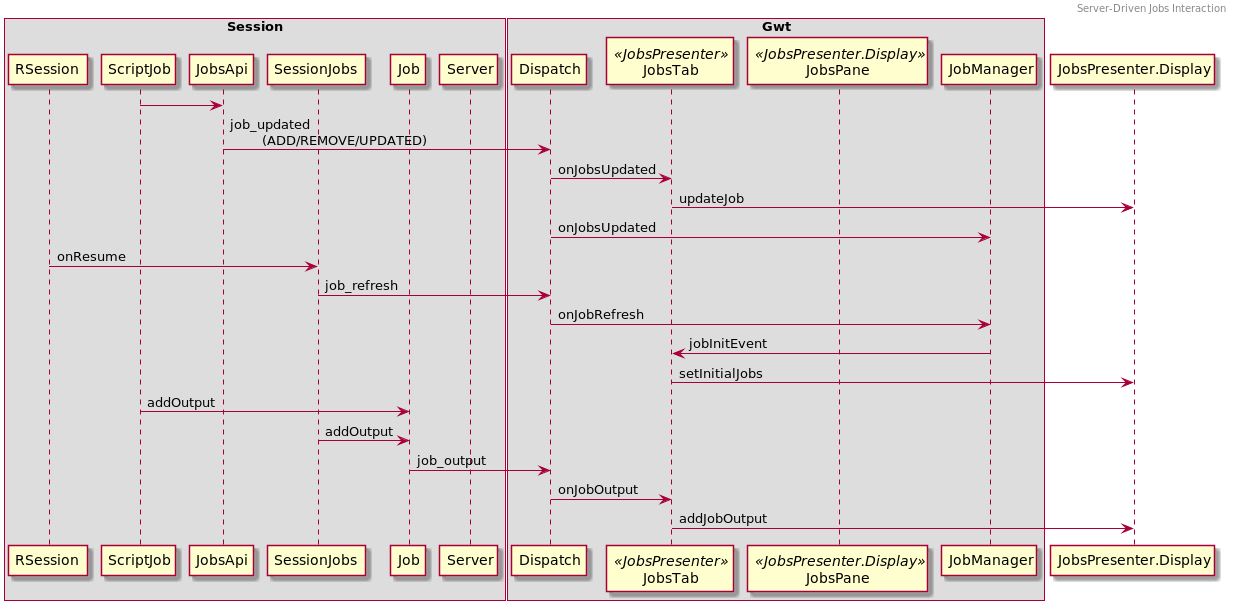

The diagram above was rendered by PlantUML. Its source (embedded in the PNG):
@startuml
header
Server-Driven Jobs Interaction
endheader
box "Session"
participant RSession
participant ScriptJob
participant JobsApi
participant SessionJobs
participant Job
participant Server
endbox
box "Gwt"
    participant Dispatch
    participant JobsTab<< JobsPresenter >>
    participant JobsPane<< JobsPresenter.Display >>
    participant JobManager
end box

ScriptJob -> JobsApi
JobsApi -> Dispatch : job_updated\n\t(ADD/REMOVE/UPDATED)
Dispatch -> JobsTab : onJobsUpdated
JobsTab -> JobsPresenter.Display : updateJob
Dispatch -> JobManager : onJobsUpdated
RSession -> SessionJobs : onResume
SessionJobs -> Dispatch : job_refresh
Dispatch -> JobManager : onJobRefresh
JobManager -> JobsTab : jobInitEvent
JobsTab -> JobsPresenter.Display : setInitialJobs
ScriptJob -> Job : addOutput
SessionJobs -> Job : addOutput
Job -> Dispatch : job_output
Dispatch -> JobsTab : onJobOutput
JobsTab -> JobsPresenter.Display : addJobOutput

@enduml